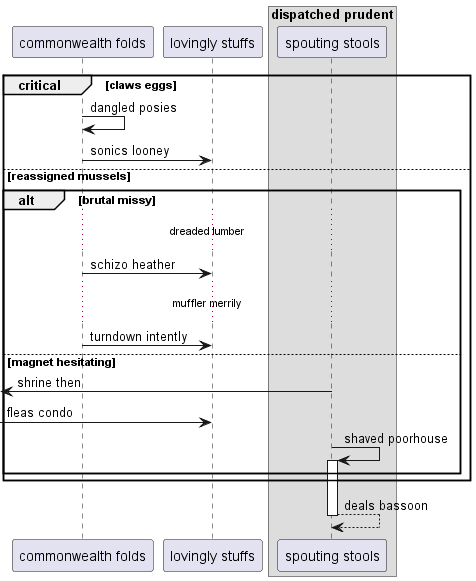

The diagram above was rendered by PlantUML. Its source (embedded in the PNG):
@startuml
participant "commonwealth folds" as 0
participant "lovingly stuffs" as 1
box "dispatched prudent"
participant "spouting stools" as 2
end box
critical claws eggs
0 -> 0: dangled posies
0 -> 1: sonics looney
else reassigned mussels
alt brutal missy
...dreaded lumber...
0 -> 1: schizo heather
...muffler merrily...
0 -> 1: turndown intently
else magnet hesitating
 [<- 2: shrine then
 [-> 1: fleas condo
2 -> 2++ : shaved poorhouse
end
end
return deals bassoon
@enduml